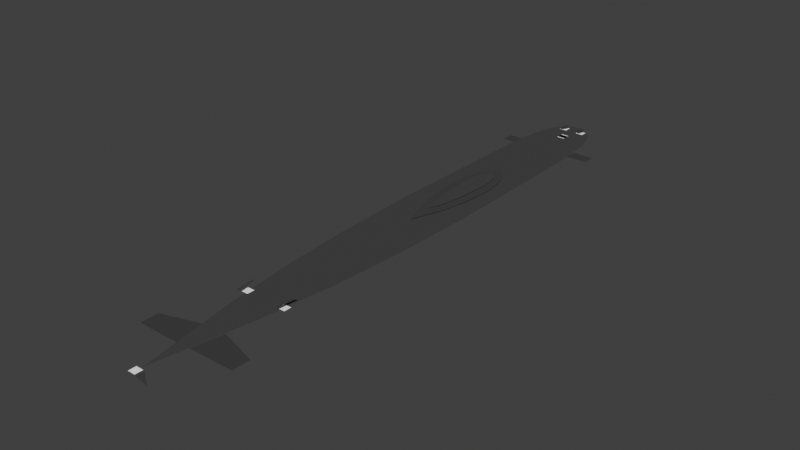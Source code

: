 # Source: lima.blend  (saved by Blender 3.6.11; exported with 4.5.12 LTS)
import bpy
from mathutils import Matrix  # noqa: F401  (used for matrix-valued properties, if any)

bpy.ops.wm.read_factory_settings(use_empty=True)
scene = bpy.context.scene
scene.name = 'Scene'

# ---- collections
col_collection = bpy.data.collections.new('Collection'); scene.collection.children.link(col_collection)

# ---- materials (node trees are filled in below, after node groups)
mat_none_001 = bpy.data.materials.new('None.001')
mat_none_001.use_transparent_shadow = False
mat_none_001.roughness = 1.0
mat_screw0_mat_003 = bpy.data.materials.new('_screw0_mat.003')
mat_screw0_mat_003.use_transparent_shadow = False
mat_screw0_mat_003.diffuse_color = (0.05613, 0.05613, 0.05613, 1.0)
mat_screw0_mat_003.roughness = 0.4308
mat_plane0_mat_001 = bpy.data.materials.new('plane0_mat.001')
mat_plane0_mat_001.use_transparent_shadow = False
mat_plane0_mat_001.diffuse_color = (0.05286, 0.05286, 0.05286, 1.0)
mat_plane0_mat_001.roughness = 0.4308
mat_plane10_mat_001 = bpy.data.materials.new('plane10_mat.001')
mat_plane10_mat_001.use_transparent_shadow = False
mat_plane10_mat_001.diffuse_color = (0.05613, 0.05613, 0.05613, 1.0)
mat_plane10_mat_001.roughness = 0.4308
mat_plane1_mat_001 = bpy.data.materials.new('plane1_mat.001')
mat_plane1_mat_001.use_transparent_shadow = False
mat_plane1_mat_001.diffuse_color = (0.05286, 0.05286, 0.05286, 1.0)
mat_plane1_mat_001.roughness = 0.4308
mat_plane2_mat_001 = bpy.data.materials.new('plane2_mat.001')
mat_plane2_mat_001.use_transparent_shadow = False
mat_plane2_mat_001.diffuse_color = (0.05286, 0.05286, 0.05286, 1.0)
mat_plane2_mat_001.roughness = 0.4308
mat_plane3_mat_001 = bpy.data.materials.new('plane3_mat.001')
mat_plane3_mat_001.use_transparent_shadow = False
mat_plane3_mat_001.diffuse_color = (0.05286, 0.05286, 0.05286, 1.0)
mat_plane3_mat_001.roughness = 0.4308
mat_plane4_mat_001 = bpy.data.materials.new('plane4_mat.001')
mat_plane4_mat_001.use_transparent_shadow = False
mat_plane4_mat_001.diffuse_color = (0.06125, 0.06125, 0.06125, 1.0)
mat_plane4_mat_001.roughness = 0.4308
mat_plane5_mat_001 = bpy.data.materials.new('plane5_mat.001')
mat_plane5_mat_001.use_transparent_shadow = False
mat_plane5_mat_001.diffuse_color = (0.05613, 0.05613, 0.05613, 1.0)
mat_plane5_mat_001.roughness = 0.4308
mat_plane6_mat_001 = bpy.data.materials.new('plane6_mat.001')
mat_plane6_mat_001.use_transparent_shadow = False
mat_plane6_mat_001.diffuse_color = (0.06125, 0.06125, 0.06125, 1.0)
mat_plane6_mat_001.roughness = 0.4308
mat_plane7_mat_001 = bpy.data.materials.new('plane7_mat.001')
mat_plane7_mat_001.use_transparent_shadow = False
mat_plane7_mat_001.diffuse_color = (0.05613, 0.05613, 0.05613, 1.0)
mat_plane7_mat_001.roughness = 0.4308
mat_plane8_mat_001 = bpy.data.materials.new('plane8_mat.001')
mat_plane8_mat_001.use_transparent_shadow = False
mat_plane8_mat_001.diffuse_color = (0.05613, 0.05613, 0.05613, 1.0)
mat_plane8_mat_001.roughness = 0.4308
mat_plane9_mat_001 = bpy.data.materials.new('plane9_mat.001')
mat_plane9_mat_001.use_transparent_shadow = False
mat_plane9_mat_001.diffuse_color = (0.05613, 0.05613, 0.05613, 1.0)
mat_plane9_mat_001.roughness = 0.4308

# ---- material node trees
mat_none_001.use_nodes = True; mat_none_001.node_tree.nodes.clear()
_N = mat_none_001.node_tree.nodes; _L = mat_none_001.node_tree.links
n0 = _N.new('ShaderNodeBsdfPrincipled'); n0.name = 'Principled BSDF'; n0.location = (0, 300)
n0.distribution = 'GGX'
n0.subsurface_method = 'RANDOM_WALK_SKIN'
n0.inputs[2].default_value = 1.0
n0.inputs[3].default_value = 1.45
n0.inputs[13].default_value = 0.0
n0.inputs[27].default_value = (0.0, 0.0, 0.0, 1.0)
n0.inputs[28].default_value = 1.0
n1 = _N.new('ShaderNodeOutputMaterial'); n1.name = 'Material Output'; n1.location = (280, 300)
_L.new(n0.outputs[0], n1.inputs[0])
n1.is_active_output = True
mat_screw0_mat_003.use_nodes = True; mat_screw0_mat_003.node_tree.nodes.clear()
_N = mat_screw0_mat_003.node_tree.nodes; _L = mat_screw0_mat_003.node_tree.links
n0 = _N.new('ShaderNodeBsdfPrincipled'); n0.name = 'Principled BSDF'; n0.location = (0, 300)
n0.distribution = 'GGX'
n0.subsurface_method = 'RANDOM_WALK_SKIN'
n0.inputs[0].default_value = (0.05613, 0.05613, 0.05613, 1.0)
n0.inputs[2].default_value = 0.4308
n0.inputs[3].default_value = 1.0
n0.inputs[27].default_value = (0.0, 0.0, 0.0, 1.0)
n0.inputs[28].default_value = 1.0
n1 = _N.new('ShaderNodeOutputMaterial'); n1.name = 'Material Output'; n1.location = (280, 300)
_L.new(n0.outputs[0], n1.inputs[0])
n1.is_active_output = True
mat_plane0_mat_001.use_nodes = True; mat_plane0_mat_001.node_tree.nodes.clear()
_N = mat_plane0_mat_001.node_tree.nodes; _L = mat_plane0_mat_001.node_tree.links
n0 = _N.new('ShaderNodeBsdfPrincipled'); n0.name = 'Principled BSDF'; n0.location = (0, 300)
n0.distribution = 'GGX'
n0.subsurface_method = 'RANDOM_WALK_SKIN'
n0.inputs[0].default_value = (0.05286, 0.05286, 0.05286, 1.0)
n0.inputs[2].default_value = 0.4308
n0.inputs[3].default_value = 1.0
n0.inputs[27].default_value = (0.0, 0.0, 0.0, 1.0)
n0.inputs[28].default_value = 1.0
n1 = _N.new('ShaderNodeOutputMaterial'); n1.name = 'Material Output'; n1.location = (280, 300)
_L.new(n0.outputs[0], n1.inputs[0])
n1.is_active_output = True
mat_plane10_mat_001.use_nodes = True; mat_plane10_mat_001.node_tree.nodes.clear()
_N = mat_plane10_mat_001.node_tree.nodes; _L = mat_plane10_mat_001.node_tree.links
n0 = _N.new('ShaderNodeBsdfPrincipled'); n0.name = 'Principled BSDF'; n0.location = (0, 300)
n0.distribution = 'GGX'
n0.subsurface_method = 'RANDOM_WALK_SKIN'
n0.inputs[0].default_value = (0.05613, 0.05613, 0.05613, 1.0)
n0.inputs[2].default_value = 0.4308
n0.inputs[3].default_value = 1.0
n0.inputs[27].default_value = (0.0, 0.0, 0.0, 1.0)
n0.inputs[28].default_value = 1.0
n1 = _N.new('ShaderNodeOutputMaterial'); n1.name = 'Material Output'; n1.location = (280, 300)
_L.new(n0.outputs[0], n1.inputs[0])
n1.is_active_output = True
mat_plane1_mat_001.use_nodes = True; mat_plane1_mat_001.node_tree.nodes.clear()
_N = mat_plane1_mat_001.node_tree.nodes; _L = mat_plane1_mat_001.node_tree.links
n0 = _N.new('ShaderNodeBsdfPrincipled'); n0.name = 'Principled BSDF'; n0.location = (0, 300)
n0.distribution = 'GGX'
n0.subsurface_method = 'RANDOM_WALK_SKIN'
n0.inputs[0].default_value = (0.05286, 0.05286, 0.05286, 1.0)
n0.inputs[2].default_value = 0.4308
n0.inputs[3].default_value = 1.0
n0.inputs[27].default_value = (0.0, 0.0, 0.0, 1.0)
n0.inputs[28].default_value = 1.0
n1 = _N.new('ShaderNodeOutputMaterial'); n1.name = 'Material Output'; n1.location = (280, 300)
_L.new(n0.outputs[0], n1.inputs[0])
n1.is_active_output = True
mat_plane2_mat_001.use_nodes = True; mat_plane2_mat_001.node_tree.nodes.clear()
_N = mat_plane2_mat_001.node_tree.nodes; _L = mat_plane2_mat_001.node_tree.links
n0 = _N.new('ShaderNodeBsdfPrincipled'); n0.name = 'Principled BSDF'; n0.location = (0, 300)
n0.distribution = 'GGX'
n0.subsurface_method = 'RANDOM_WALK_SKIN'
n0.inputs[0].default_value = (0.05286, 0.05286, 0.05286, 1.0)
n0.inputs[2].default_value = 0.4308
n0.inputs[3].default_value = 1.0
n0.inputs[27].default_value = (0.0, 0.0, 0.0, 1.0)
n0.inputs[28].default_value = 1.0
n1 = _N.new('ShaderNodeOutputMaterial'); n1.name = 'Material Output'; n1.location = (280, 300)
_L.new(n0.outputs[0], n1.inputs[0])
n1.is_active_output = True
mat_plane3_mat_001.use_nodes = True; mat_plane3_mat_001.node_tree.nodes.clear()
_N = mat_plane3_mat_001.node_tree.nodes; _L = mat_plane3_mat_001.node_tree.links
n0 = _N.new('ShaderNodeBsdfPrincipled'); n0.name = 'Principled BSDF'; n0.location = (0, 300)
n0.distribution = 'GGX'
n0.subsurface_method = 'RANDOM_WALK_SKIN'
n0.inputs[0].default_value = (0.05286, 0.05286, 0.05286, 1.0)
n0.inputs[2].default_value = 0.4308
n0.inputs[3].default_value = 1.0
n0.inputs[27].default_value = (0.0, 0.0, 0.0, 1.0)
n0.inputs[28].default_value = 1.0
n1 = _N.new('ShaderNodeOutputMaterial'); n1.name = 'Material Output'; n1.location = (280, 300)
_L.new(n0.outputs[0], n1.inputs[0])
n1.is_active_output = True
mat_plane4_mat_001.use_nodes = True; mat_plane4_mat_001.node_tree.nodes.clear()
_N = mat_plane4_mat_001.node_tree.nodes; _L = mat_plane4_mat_001.node_tree.links
n0 = _N.new('ShaderNodeBsdfPrincipled'); n0.name = 'Principled BSDF'; n0.location = (0, 300)
n0.distribution = 'GGX'
n0.subsurface_method = 'RANDOM_WALK_SKIN'
n0.inputs[0].default_value = (0.06125, 0.06125, 0.06125, 1.0)
n0.inputs[2].default_value = 0.4308
n0.inputs[3].default_value = 1.0
n0.inputs[27].default_value = (0.0, 0.0, 0.0, 1.0)
n0.inputs[28].default_value = 1.0
n1 = _N.new('ShaderNodeOutputMaterial'); n1.name = 'Material Output'; n1.location = (280, 300)
_L.new(n0.outputs[0], n1.inputs[0])
n1.is_active_output = True
mat_plane5_mat_001.use_nodes = True; mat_plane5_mat_001.node_tree.nodes.clear()
_N = mat_plane5_mat_001.node_tree.nodes; _L = mat_plane5_mat_001.node_tree.links
n0 = _N.new('ShaderNodeBsdfPrincipled'); n0.name = 'Principled BSDF'; n0.location = (0, 300)
n0.distribution = 'GGX'
n0.subsurface_method = 'RANDOM_WALK_SKIN'
n0.inputs[0].default_value = (0.05613, 0.05613, 0.05613, 1.0)
n0.inputs[2].default_value = 0.4308
n0.inputs[3].default_value = 1.0
n0.inputs[27].default_value = (0.0, 0.0, 0.0, 1.0)
n0.inputs[28].default_value = 1.0
n1 = _N.new('ShaderNodeOutputMaterial'); n1.name = 'Material Output'; n1.location = (280, 300)
_L.new(n0.outputs[0], n1.inputs[0])
n1.is_active_output = True
mat_plane6_mat_001.use_nodes = True; mat_plane6_mat_001.node_tree.nodes.clear()
_N = mat_plane6_mat_001.node_tree.nodes; _L = mat_plane6_mat_001.node_tree.links
n0 = _N.new('ShaderNodeBsdfPrincipled'); n0.name = 'Principled BSDF'; n0.location = (0, 300)
n0.distribution = 'GGX'
n0.subsurface_method = 'RANDOM_WALK_SKIN'
n0.inputs[0].default_value = (0.06125, 0.06125, 0.06125, 1.0)
n0.inputs[2].default_value = 0.4308
n0.inputs[3].default_value = 1.0
n0.inputs[27].default_value = (0.0, 0.0, 0.0, 1.0)
n0.inputs[28].default_value = 1.0
n1 = _N.new('ShaderNodeOutputMaterial'); n1.name = 'Material Output'; n1.location = (280, 300)
_L.new(n0.outputs[0], n1.inputs[0])
n1.is_active_output = True
mat_plane7_mat_001.use_nodes = True; mat_plane7_mat_001.node_tree.nodes.clear()
_N = mat_plane7_mat_001.node_tree.nodes; _L = mat_plane7_mat_001.node_tree.links
n0 = _N.new('ShaderNodeBsdfPrincipled'); n0.name = 'Principled BSDF'; n0.location = (0, 300)
n0.distribution = 'GGX'
n0.subsurface_method = 'RANDOM_WALK_SKIN'
n0.inputs[0].default_value = (0.05613, 0.05613, 0.05613, 1.0)
n0.inputs[2].default_value = 0.4308
n0.inputs[3].default_value = 1.0
n0.inputs[27].default_value = (0.0, 0.0, 0.0, 1.0)
n0.inputs[28].default_value = 1.0
n1 = _N.new('ShaderNodeOutputMaterial'); n1.name = 'Material Output'; n1.location = (280, 300)
_L.new(n0.outputs[0], n1.inputs[0])
n1.is_active_output = True
mat_plane8_mat_001.use_nodes = True; mat_plane8_mat_001.node_tree.nodes.clear()
_N = mat_plane8_mat_001.node_tree.nodes; _L = mat_plane8_mat_001.node_tree.links
n0 = _N.new('ShaderNodeBsdfPrincipled'); n0.name = 'Principled BSDF'; n0.location = (0, 300)
n0.distribution = 'GGX'
n0.subsurface_method = 'RANDOM_WALK_SKIN'
n0.inputs[0].default_value = (0.05613, 0.05613, 0.05613, 1.0)
n0.inputs[2].default_value = 0.4308
n0.inputs[3].default_value = 1.0
n0.inputs[27].default_value = (0.0, 0.0, 0.0, 1.0)
n0.inputs[28].default_value = 1.0
n1 = _N.new('ShaderNodeOutputMaterial'); n1.name = 'Material Output'; n1.location = (280, 300)
_L.new(n0.outputs[0], n1.inputs[0])
n1.is_active_output = True
mat_plane9_mat_001.use_nodes = True; mat_plane9_mat_001.node_tree.nodes.clear()
_N = mat_plane9_mat_001.node_tree.nodes; _L = mat_plane9_mat_001.node_tree.links
n0 = _N.new('ShaderNodeBsdfPrincipled'); n0.name = 'Principled BSDF'; n0.location = (0, 300)
n0.distribution = 'GGX'
n0.subsurface_method = 'RANDOM_WALK_SKIN'
n0.inputs[0].default_value = (0.05613, 0.05613, 0.05613, 1.0)
n0.inputs[2].default_value = 0.4308
n0.inputs[3].default_value = 1.0
n0.inputs[27].default_value = (0.0, 0.0, 0.0, 1.0)
n0.inputs[28].default_value = 1.0
n1 = _N.new('ShaderNodeOutputMaterial'); n1.name = 'Material Output'; n1.location = (280, 300)
_L.new(n0.outputs[0], n1.inputs[0])
n1.is_active_output = True

# ---- world
world_world = bpy.data.worlds.new('World'); scene.world = world_world
world_world.use_nodes = True; world_world.node_tree.nodes.clear()
_N = world_world.node_tree.nodes; _L = world_world.node_tree.links
n0 = _N.new('ShaderNodeOutputWorld'); n0.name = 'World Output'; n0.location = (300, 300)
n1 = _N.new('ShaderNodeBackground'); n1.name = 'Background'; n1.location = (10, 300)
n1.inputs[0].default_value = (0.05088, 0.05088, 0.05088, 1.0)
_L.new(n1.outputs[0], n0.inputs[0])
n0.is_active_output = True
world_world.color = (0.05088, 0.05088, 0.05088)
world_world.use_sun_shadow = False
world_world.sun_shadow_jitter_overblur = 0.0

# ---- meshes
me_activesonar0_plane = bpy.data.meshes.new('_activesonar0_Plane')
me_activesonar0_plane.from_pydata([(0.4, 23.6, 0.05), (0.4, 22.8, 0.05), (-0.4, 22.8, 0.05), (-0.4, 23.6, 0.05)], [], [(0, 1, 2, 3)])
me_activesonar0_plane.materials.append(mat_none_001)
me_activesonar0_plane.update()
me_hydrophone0_plane = bpy.data.meshes.new('_hydrophone0_Plane')
me_hydrophone0_plane.from_pydata([(0.4, 23.4, 0.05), (0.4, 22.6, 0.05), (-0.4, 22.6, 0.05), (-0.4, 23.4, 0.05)], [], [(0, 1, 2, 3)])
me_hydrophone0_plane.materials.append(mat_none_001)
me_hydrophone0_plane.update()
me_hydrophone1_plane = bpy.data.meshes.new('_hydrophone1_Plane')
me_hydrophone1_plane.from_pydata([(0.4, 0.4, 0.05), (0.4, -0.4, 0.05), (-0.4, -0.4, 0.05), (-0.4, 0.4, 0.05)], [], [(0, 1, 2, 3)])
me_hydrophone1_plane.materials.append(mat_none_001)
me_hydrophone1_plane.update()
me_propulsor0_plane = bpy.data.meshes.new('_propulsor0_Plane')
me_propulsor0_plane.from_pydata([(0.4, -33.6, 0.05), (0.4, -34.4, 0.05), (-0.4, -34.4, 0.05), (-0.4, -33.6, 0.05)], [], [(0, 1, 2, 3)])
me_propulsor0_plane.materials.append(mat_none_001)
me_propulsor0_plane.update()
me_screw0_plane = bpy.data.meshes.new('_screw0_Plane')
me_screw0_plane.from_pydata([(2.2, -34.7, 6e-07), (0.36, -34.4, 6e-07), (0.5, -33.6, 6e-07)], [], [(0, 1, 2)])
me_screw0_plane.materials.append(mat_screw0_mat_003)
me_screw0_plane.update()
me_tube0_plane = bpy.data.meshes.new('_tube0_Plane')
me_tube0_plane.from_pydata([(-0.6, 25.5, 0.05), (-0.6, 24.7, 0.05), (-1.4, 24.7, 0.05), (-1.4, 25.5, 0.05)], [], [(0, 1, 2, 3)])
me_tube0_plane.materials.append(mat_none_001)
me_tube0_plane.update()
me_tube1_plane = bpy.data.meshes.new('_tube1_Plane')
me_tube1_plane.from_pydata([(1.4, 25.5, 0.05), (1.4, 24.7, 0.05), (0.6, 24.7, 0.05), (0.6, 25.5, 0.05)], [], [(0, 1, 2, 3)])
me_tube1_plane.materials.append(mat_none_001)
me_tube1_plane.update()
me_tube2_plane = bpy.data.meshes.new('_tube2_Plane')
me_tube2_plane.from_pydata([(-1.7, -20.6, 0.05), (-1.7, -21.4, 0.05), (-2.5, -21.4, 0.05), (-2.5, -20.6, 0.05)], [], [(0, 1, 2, 3)])
me_tube2_plane.materials.append(mat_none_001)
me_tube2_plane.update()
me_tube3_plane = bpy.data.meshes.new('_tube3_Plane')
me_tube3_plane.from_pydata([(2.5, -20.6, 0.05), (2.5, -21.4, 0.05), (1.7, -21.4, 0.05), (1.7, -20.6, 0.05)], [], [(0, 1, 2, 3)])
me_tube3_plane.materials.append(mat_none_001)
me_tube3_plane.update()
me_plane0_plane = bpy.data.meshes.new('plane0_Plane')
me_plane0_plane.from_pydata([(-2.89, 19.4, -0.4), (-5.08, 19.45, -0.4), (-5.08, 20.74, -0.4), (-2.88, 20.74, -0.4)], [], [(0, 1, 2, 3)])
me_plane0_plane.materials.append(mat_plane0_mat_001)
me_plane0_plane.update()
me_plane10_plane_001 = bpy.data.meshes.new('plane10_Plane.001')
me_plane10_plane_001.from_pydata([(2.5, -20.0, 0.6), (2.3, -22.0, 0.6), (2.05, -21.9, 0.6), (2.25, -20.1, 0.6)], [], [(0, 1, 2, 3)])
me_plane10_plane_001.materials.append(mat_plane10_mat_001)
me_plane10_plane_001.update()
me_plane1_plane = bpy.data.meshes.new('plane1_Plane')
me_plane1_plane.from_pydata([(2.88, 20.74, -0.3), (5.08, 20.74, -0.3), (5.08, 19.45, -0.3), (2.89, 19.4, -0.3)], [], [(0, 1, 2, 3)])
me_plane1_plane.materials.append(mat_plane1_mat_001)
me_plane1_plane.update()
me_plane2_plane = bpy.data.meshes.new('plane2_Plane')
me_plane2_plane.from_pydata([(-0.6, -29.48, -0.2), (-5.23, -29.45, -0.2), (-5.23, -27.64, -0.2), (-1.17, -26.37, -0.2)], [], [(0, 1, 2, 3)])
me_plane2_plane.materials.append(mat_plane2_mat_001)
me_plane2_plane.update()
me_plane3_plane = bpy.data.meshes.new('plane3_Plane')
me_plane3_plane.from_pydata([(1.17, -26.37, -0.1), (5.23, -27.64, -0.1), (5.23, -29.45, -0.1), (0.6, -29.48, -0.1)], [], [(0, 1, 2, 3)])
me_plane3_plane.materials.append(mat_plane3_mat_001)
me_plane3_plane.update()
me_plane4_plane = bpy.data.meshes.new('plane4_Plane')
me_plane4_plane.from_pydata([(0.72, 26.25, 6e-07), (1.47, 25.66, 6e-07), (2.19, 24.66, 6e-07), (2.68, 23.18, 6e-07), (2.92, 22.1, 6e-07), (3.12, 20.03, 6e-07), (3.33, 16.83, 6e-07), (3.39, 13.6, 6e-07), (3.44, 8.7, 6e-07), (3.52, 0.84, 6e-07), (3.41, -3.65, 6e-07), (3.23, -8.65, 6e-07), (2.75, -15.4, 6e-07), (1.77, -23.35, 6e-07), (6e-07, -33.44, 6e-07), (-1.77, -23.35, 6e-07), (-2.75, -15.4, 6e-07), (-3.23, -8.65, 6e-07), (-3.41, -3.65, 6e-07), (-3.52, 0.84, 6e-07), (-3.44, 8.7, 6e-07), (-3.39, 13.6, 6e-07), (-3.33, 16.83, 6e-07), (-3.12, 20.03, 6e-07), (-2.92, 22.1, 6e-07), (-2.68, 23.18, 6e-07), (-2.19, 24.66, 6e-07), (-1.47, 25.66, 6e-07), (-0.72, 26.25, 6e-07), (6e-07, 26.33, 6e-07)], [], [(0, 1, 2, 3, 4, 5, 6, 7, 8, 9, 10, 11, 12, 13, 14, 15, 16, 17, 18, 19, 20, 21, 22, 23, 24, 25, 26, 27, 28, 29)])
me_plane4_plane.materials.append(mat_plane4_mat_001)
me_plane4_plane.update()
me_plane5_plane = bpy.data.meshes.new('plane5_Plane')
me_plane5_plane.from_pydata([(0.6, 10.96, 0.1), (1.42, 9.59, 0.1), (1.94, 7.15, 0.1), (1.72, 3.76, 0.1), (1.16, 0.71, 0.1), (6e-07, -2.7, 0.1), (-1.16, 0.71, 0.1), (-1.72, 3.76, 0.1), (-1.94, 7.15, 0.1), (-1.42, 9.59, 0.1), (-0.6, 10.96, 0.1), (6e-07, 11.28, 0.1)], [], [(0, 1, 2, 3, 4, 5, 6, 7, 8, 9, 10, 11)])
me_plane5_plane.materials.append(mat_plane5_mat_001)
me_plane5_plane.update()
me_plane6_plane = bpy.data.meshes.new('plane6_Plane')
me_plane6_plane.from_pydata([(0.21, 10.19, 0.2), (0.79, 9.23, 0.2), (1.06, 7.38, 0.2), (0.85, 3.97, 0.2), (0.48, 1.61, 0.2), (6e-07, 0.11, 0.2), (-0.48, 1.61, 0.2), (-0.85, 3.97, 0.2), (-1.06, 7.38, 0.2), (-0.79, 9.23, 0.2), (-0.21, 10.19, 0.2), (6e-07, 10.42, 0.2)], [], [(0, 1, 2, 3, 4, 5, 6, 7, 8, 9, 10, 11)])
me_plane6_plane.materials.append(mat_plane6_mat_001)
me_plane6_plane.update()
me_plane7_plane_001 = bpy.data.meshes.new('plane7_Plane.001')
me_plane7_plane_001.from_pydata([(-0.7, 25.44, 0.3), (-0.66, 25.25, 0.3), (-0.69, 25.0, 0.3), (-0.87, 24.69, 0.3), (-1.09, 24.45, 0.3), (-1.24, 24.81, 0.3), (-1.26, 25.11, 0.3), (-1.18, 25.39, 0.3), (-1.01, 25.52, 0.3), (-0.85, 25.53, 0.3)], [], [(0, 1, 2, 3, 4, 5, 6, 7, 8, 9)])
me_plane7_plane_001.materials.append(mat_plane7_mat_001)
me_plane7_plane_001.update()
me_plane8_plane_001 = bpy.data.meshes.new('plane8_Plane.001')
me_plane8_plane_001.from_pydata([(0.85, 25.53, 0.4), (1.01, 25.52, 0.4), (1.18, 25.39, 0.4), (1.26, 25.11, 0.4), (1.24, 24.81, 0.4), (1.09, 24.45, 0.4), (0.87, 24.69, 0.4), (0.69, 25.0, 0.4), (0.66, 25.25, 0.4), (0.7, 25.44, 0.4)], [], [(0, 1, 2, 3, 4, 5, 6, 7, 8, 9)])
me_plane8_plane_001.materials.append(mat_plane8_mat_001)
me_plane8_plane_001.update()
me_plane9_plane_001 = bpy.data.meshes.new('plane9_Plane.001')
me_plane9_plane_001.from_pydata([(-2.25, -20.1, 0.5), (-2.05, -21.9, 0.5), (-2.3, -22.0, 0.5), (-2.5, -20.0, 0.5)], [], [(0, 1, 2, 3)])
me_plane9_plane_001.materials.append(mat_plane9_mat_001)
me_plane9_plane_001.update()

# ---- objects
ob_activesonar0_plane = bpy.data.objects.new('_activesonar0_Plane', me_activesonar0_plane)
ob_hydrophone0_plane = bpy.data.objects.new('_hydrophone0_Plane', me_hydrophone0_plane)
ob_hydrophone1_plane = bpy.data.objects.new('_hydrophone1_Plane', me_hydrophone1_plane)
ob_propulsor0_plane = bpy.data.objects.new('_propulsor0_Plane', me_propulsor0_plane)
ob_screw0_plane = bpy.data.objects.new('_screw0_Plane', me_screw0_plane)
ob_tube0_plane = bpy.data.objects.new('_tube0_Plane', me_tube0_plane)
ob_tube1_plane = bpy.data.objects.new('_tube1_Plane', me_tube1_plane)
ob_tube2_plane = bpy.data.objects.new('_tube2_Plane', me_tube2_plane)
ob_tube3_plane = bpy.data.objects.new('_tube3_Plane', me_tube3_plane)
ob_plane0_plane = bpy.data.objects.new('plane0_Plane', me_plane0_plane)
ob_plane10_plane = bpy.data.objects.new('plane10_Plane', me_plane10_plane_001)
ob_plane1_plane = bpy.data.objects.new('plane1_Plane', me_plane1_plane)
ob_plane2_plane = bpy.data.objects.new('plane2_Plane', me_plane2_plane)
ob_plane3_plane = bpy.data.objects.new('plane3_Plane', me_plane3_plane)
ob_plane4_plane = bpy.data.objects.new('plane4_Plane', me_plane4_plane)
ob_plane5_plane = bpy.data.objects.new('plane5_Plane', me_plane5_plane)
ob_plane6_plane = bpy.data.objects.new('plane6_Plane', me_plane6_plane)
ob_plane7_plane = bpy.data.objects.new('plane7_Plane', me_plane7_plane_001)
ob_plane8_plane = bpy.data.objects.new('plane8_Plane', me_plane8_plane_001)
ob_plane9_plane = bpy.data.objects.new('plane9_Plane', me_plane9_plane_001)

# ---- transforms, parenting, visibility, modifiers, constraints
ob_activesonar0_plane.location = (0.0, 0.0, 0.0)
ob_hydrophone0_plane.location = (0.0, 0.0, 0.0)
ob_hydrophone1_plane.location = (0.0, 0.0, 0.0)
ob_propulsor0_plane.location = (0.0, 0.0, 0.0)
ob_screw0_plane.location = (0.0, 0.0, 0.0)
ob_tube0_plane.location = (0.0, 0.0, 0.0)
ob_tube1_plane.location = (0.0, 0.0, 0.0)
_c = ob_tube1_plane.constraints.new('COPY_LOCATION'); _c.name = 'Copy Location'
_c.target = ob_tube0_plane
_c.invert_x = True
ob_tube2_plane.location = (0.0, 0.0, 0.0)
ob_tube3_plane.location = (0.0, 0.0, 0.0)
_c = ob_tube3_plane.constraints.new('COPY_LOCATION'); _c.name = 'Copy Location'
_c.target = ob_tube2_plane
_c.invert_x = True
ob_plane0_plane.location = (0.0, 0.0, 0.0)
ob_plane10_plane.location = (0.0, 0.0, 0.0)
ob_plane1_plane.location = (0.0, 0.0, 0.0)
ob_plane2_plane.location = (0.0, 0.0, 0.0)
ob_plane3_plane.location = (0.0, 0.0, 0.0)
ob_plane4_plane.location = (0.0, 0.0, 0.0)
ob_plane5_plane.location = (0.0, 0.0, 0.0)
ob_plane6_plane.location = (0.0, 0.0, 0.0)
ob_plane7_plane.location = (0.0, 0.0, 0.0)
ob_plane8_plane.location = (0.0, 0.0, 0.0)
ob_plane9_plane.location = (0.0, 0.0, 0.0)

# ---- collection membership
col_collection.objects.link(ob_activesonar0_plane)
col_collection.objects.link(ob_hydrophone0_plane)
col_collection.objects.link(ob_hydrophone1_plane)
col_collection.objects.link(ob_propulsor0_plane)
col_collection.objects.link(ob_screw0_plane)
col_collection.objects.link(ob_tube0_plane)
col_collection.objects.link(ob_tube1_plane)
col_collection.objects.link(ob_tube2_plane)
col_collection.objects.link(ob_tube3_plane)
col_collection.objects.link(ob_plane0_plane)
col_collection.objects.link(ob_plane10_plane)
col_collection.objects.link(ob_plane1_plane)
col_collection.objects.link(ob_plane2_plane)
col_collection.objects.link(ob_plane3_plane)
col_collection.objects.link(ob_plane4_plane)
col_collection.objects.link(ob_plane5_plane)
col_collection.objects.link(ob_plane6_plane)
col_collection.objects.link(ob_plane7_plane)
col_collection.objects.link(ob_plane8_plane)
col_collection.objects.link(ob_plane9_plane)

# ---- scene / render settings (as saved in the file)
scene.frame_start = 1; scene.frame_end = 250; scene.frame_set(1)
scene.render.engine = 'BLENDER_EEVEE_NEXT'
scene.cycles.sampling_pattern = 'TABULATED_SOBOL'
scene.view_settings.view_transform = 'Standard'
bpy.context.view_layer.update()

# ---- added for rendering (the .blend has no active camera and no usable light): camera, sun
cam_auto = bpy.data.cameras.new('AutoCamera')
cam_auto.lens = 50.0
cam_auto.sensor_width = 36.0
cam_auto.clip_end = 1005.56
ob_auto_camera = bpy.data.objects.new('AutoCamera', cam_auto)
scene.collection.objects.link(ob_auto_camera)
ob_auto_camera.location = (57.2973, -72.9417, 45.9378)
ob_auto_camera.rotation_euler = (1.09748, -7.21219e-08, 0.694738)
scene.camera = ob_auto_camera
light_auto_sun = bpy.data.lights.new('AutoSun', 'SUN')
light_auto_sun.energy = 3.0
light_auto_sun.angle = 0.0523599
ob_auto_sun = bpy.data.objects.new('AutoSun', light_auto_sun)
scene.collection.objects.link(ob_auto_sun)
ob_auto_sun.rotation_euler = (0.872665, 0.174533, 0.523599)
bpy.context.view_layer.update()
